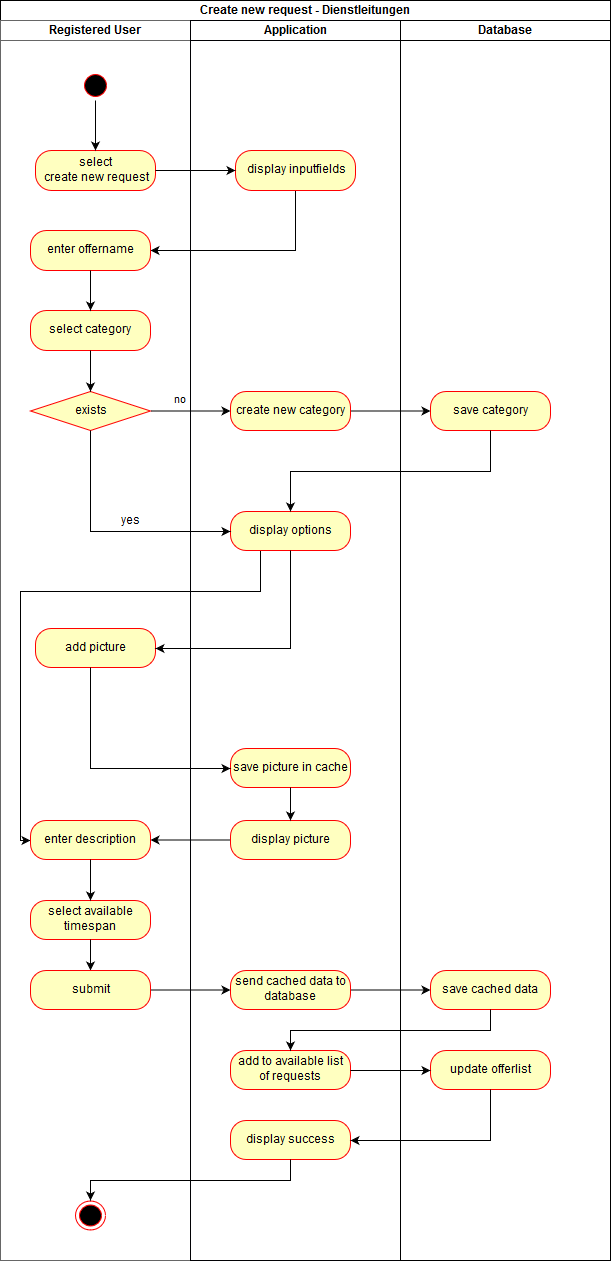

The diagram above was exported from draw.io. Its source (the exported page's mxGraphModel, read from the mxfile embedded in the PNG):
<mxGraphModel dx="1364" dy="782" grid="1" gridSize="10" guides="1" tooltips="1" connect="1" arrows="1" fold="1" page="1" pageScale="1.5" pageWidth="826" pageHeight="1169" background="#ffffff" math="0" shadow="0">
  <root>
    <mxCell id="0" style=";html=1;" />
    <mxCell id="1" style=";html=1;" parent="0" />
    <mxCell id="2d452a61b272a4a7-68" value="" style="ellipse;html=1;shape=startState;fillColor=#000000;strokeColor=#ff0000;" parent="1" vertex="1">
      <mxGeometry x="150" y="200" width="30" height="30" as="geometry" />
    </mxCell>
    <mxCell id="2d452a61b272a4a7-84" value="select &lt;br&gt;create new request" style="rounded=1;whiteSpace=wrap;html=1;arcSize=40;fillColor=#ffffc0;strokeColor=#ff0000;" parent="1" vertex="1">
      <mxGeometry x="105" y="280" width="120" height="40" as="geometry" />
    </mxCell>
    <mxCell id="4085b65c81fccb11-3" style="edgeStyle=orthogonalEdgeStyle;rounded=0;html=1;exitX=0.5;exitY=1;entryX=1;entryY=0.5;jettySize=auto;orthogonalLoop=1;" parent="1" source="2d452a61b272a4a7-86" target="2d452a61b272a4a7-88" edge="1">
      <mxGeometry relative="1" as="geometry" />
    </mxCell>
    <mxCell id="2d452a61b272a4a7-86" value="display inputfields" style="rounded=1;whiteSpace=wrap;html=1;arcSize=40;fillColor=#ffffc0;strokeColor=#ff0000;" parent="1" vertex="1">
      <mxGeometry x="305" y="280" width="120" height="40" as="geometry" />
    </mxCell>
    <mxCell id="2d452a61b272a4a7-87" value="" style="edgeStyle=orthogonalEdgeStyle;rounded=0;html=1;jettySize=auto;orthogonalLoop=1;" parent="1" source="2d452a61b272a4a7-84" target="2d452a61b272a4a7-86" edge="1">
      <mxGeometry relative="1" as="geometry" />
    </mxCell>
    <mxCell id="2d452a61b272a4a7-88" value="enter offername&lt;br&gt;" style="rounded=1;whiteSpace=wrap;html=1;arcSize=40;fillColor=#ffffc0;strokeColor=#ff0000;" parent="1" vertex="1">
      <mxGeometry x="100" y="360" width="120" height="40" as="geometry" />
    </mxCell>
    <mxCell id="2d452a61b272a4a7-90" value="select category&lt;br&gt;" style="rounded=1;whiteSpace=wrap;html=1;arcSize=40;fillColor=#ffffc0;strokeColor=#ff0000;" parent="1" vertex="1">
      <mxGeometry x="100" y="440" width="120" height="40" as="geometry" />
    </mxCell>
    <mxCell id="2d452a61b272a4a7-91" value="" style="edgeStyle=orthogonalEdgeStyle;rounded=0;html=1;jettySize=auto;orthogonalLoop=1;" parent="1" source="2d452a61b272a4a7-88" target="2d452a61b272a4a7-90" edge="1">
      <mxGeometry relative="1" as="geometry" />
    </mxCell>
    <mxCell id="2d452a61b272a4a7-92" value="exists" style="rhombus;whiteSpace=wrap;html=1;fillColor=#ffffc0;strokeColor=#ff0000;fontFamily=Helvetica;fontSize=12;fontColor=#000000;align=center;" parent="1" vertex="1">
      <mxGeometry x="100" y="521" width="120" height="39" as="geometry" />
    </mxCell>
    <mxCell id="2d452a61b272a4a7-93" value="" style="edgeStyle=orthogonalEdgeStyle;rounded=0;html=1;jettySize=auto;orthogonalLoop=1;" parent="1" source="2d452a61b272a4a7-90" target="2d452a61b272a4a7-92" edge="1">
      <mxGeometry relative="1" as="geometry" />
    </mxCell>
    <mxCell id="2d452a61b272a4a7-97" value="create new category&lt;br&gt;" style="rounded=1;whiteSpace=wrap;html=1;arcSize=40;fillColor=#ffffc0;strokeColor=#ff0000;fontFamily=Helvetica;fontSize=12;fontColor=#000000;align=center;" parent="1" vertex="1">
      <mxGeometry x="300" y="521" width="120" height="39" as="geometry" />
    </mxCell>
    <mxCell id="4085b65c81fccb11-2" style="edgeStyle=orthogonalEdgeStyle;rounded=0;html=1;exitX=0.25;exitY=1;jettySize=auto;orthogonalLoop=1;entryX=0;entryY=0.5;" parent="1" source="2d452a61b272a4a7-99" target="2d452a61b272a4a7-112" edge="1">
      <mxGeometry relative="1" as="geometry">
        <mxPoint x="80" y="761" as="targetPoint" />
        <Array as="points">
          <mxPoint x="330" y="721" />
          <mxPoint x="90" y="721" />
          <mxPoint x="90" y="970" />
        </Array>
      </mxGeometry>
    </mxCell>
    <mxCell id="2d452a61b272a4a7-99" value="display options&lt;br&gt;" style="rounded=1;whiteSpace=wrap;html=1;arcSize=40;fillColor=#ffffc0;strokeColor=#ff0000;fontFamily=Helvetica;fontSize=12;fontColor=#000000;align=center;" parent="1" vertex="1">
      <mxGeometry x="300" y="641" width="120" height="39" as="geometry" />
    </mxCell>
    <mxCell id="2d452a61b272a4a7-98" value="no&lt;br&gt;" style="edgeStyle=orthogonalEdgeStyle;rounded=0;html=1;jettySize=auto;orthogonalLoop=1;" parent="1" source="2d452a61b272a4a7-92" target="2d452a61b272a4a7-97" edge="1">
      <mxGeometry x="-0.25" y="11" relative="1" as="geometry">
        <mxPoint y="1" as="offset" />
      </mxGeometry>
    </mxCell>
    <mxCell id="2d452a61b272a4a7-106" value="add picture&lt;br&gt;" style="rounded=1;whiteSpace=wrap;html=1;arcSize=40;fillColor=#ffffc0;strokeColor=#ff0000;fontFamily=Helvetica;fontSize=12;fontColor=#000000;align=center;" parent="1" vertex="1">
      <mxGeometry x="105" y="758" width="120" height="39" as="geometry" />
    </mxCell>
    <mxCell id="2d452a61b272a4a7-102" style="edgeStyle=orthogonalEdgeStyle;rounded=0;html=1;exitX=0.5;exitY=1;entryX=0;entryY=0.5;jettySize=auto;orthogonalLoop=1;" parent="1" source="2d452a61b272a4a7-92" target="2d452a61b272a4a7-99" edge="1">
      <mxGeometry relative="1" as="geometry" />
    </mxCell>
    <mxCell id="2d452a61b272a4a7-103" value="yes" style="text;html=1;resizable=0;points=[];align=center;verticalAlign=middle;labelBackgroundColor=#ffffff;" parent="2d452a61b272a4a7-102" vertex="1" connectable="0">
      <mxGeometry x="-0.1667" y="30" relative="1" as="geometry">
        <mxPoint x="10" y="-10" as="offset" />
      </mxGeometry>
    </mxCell>
    <mxCell id="2d452a61b272a4a7-108" value="save picture in cache&lt;br&gt;" style="rounded=1;whiteSpace=wrap;html=1;arcSize=40;fillColor=#ffffc0;strokeColor=#ff0000;fontFamily=Helvetica;fontSize=12;fontColor=#000000;align=center;" parent="1" vertex="1">
      <mxGeometry x="300" y="878" width="120" height="39" as="geometry" />
    </mxCell>
    <mxCell id="2d452a61b272a4a7-104" value="save category&lt;br&gt;" style="rounded=1;whiteSpace=wrap;html=1;arcSize=40;fillColor=#ffffc0;strokeColor=#ff0000;fontFamily=Helvetica;fontSize=12;fontColor=#000000;align=center;" parent="1" vertex="1">
      <mxGeometry x="500" y="521" width="120" height="39" as="geometry" />
    </mxCell>
    <mxCell id="2d452a61b272a4a7-110" value="display picture&lt;br&gt;" style="rounded=1;whiteSpace=wrap;html=1;arcSize=40;fillColor=#ffffc0;strokeColor=#ff0000;fontFamily=Helvetica;fontSize=12;fontColor=#000000;align=center;" parent="1" vertex="1">
      <mxGeometry x="300" y="950" width="120" height="39" as="geometry" />
    </mxCell>
    <mxCell id="2d452a61b272a4a7-105" value="" style="edgeStyle=orthogonalEdgeStyle;rounded=0;html=1;jettySize=auto;orthogonalLoop=1;" parent="1" source="2d452a61b272a4a7-97" target="2d452a61b272a4a7-104" edge="1">
      <mxGeometry relative="1" as="geometry" />
    </mxCell>
    <mxCell id="2d452a61b272a4a7-112" value="enter description&lt;br&gt;" style="rounded=1;whiteSpace=wrap;html=1;arcSize=40;fillColor=#ffffc0;strokeColor=#ff0000;fontFamily=Helvetica;fontSize=12;fontColor=#000000;align=center;" parent="1" vertex="1">
      <mxGeometry x="100" y="950" width="120" height="39" as="geometry" />
    </mxCell>
    <mxCell id="2d452a61b272a4a7-107" value="" style="edgeStyle=orthogonalEdgeStyle;rounded=0;html=1;jettySize=auto;orthogonalLoop=1;" parent="1" source="2d452a61b272a4a7-99" target="2d452a61b272a4a7-106" edge="1">
      <mxGeometry relative="1" as="geometry">
        <Array as="points">
          <mxPoint x="360" y="778" />
        </Array>
      </mxGeometry>
    </mxCell>
    <mxCell id="2d452a61b272a4a7-114" value="select available timespan&lt;br&gt;" style="rounded=1;whiteSpace=wrap;html=1;arcSize=40;fillColor=#ffffc0;strokeColor=#ff0000;fontFamily=Helvetica;fontSize=12;fontColor=#000000;align=center;" parent="1" vertex="1">
      <mxGeometry x="100" y="1030" width="120" height="39" as="geometry" />
    </mxCell>
    <mxCell id="2d452a61b272a4a7-109" value="" style="edgeStyle=orthogonalEdgeStyle;rounded=0;html=1;jettySize=auto;orthogonalLoop=1;" parent="1" source="2d452a61b272a4a7-106" target="2d452a61b272a4a7-108" edge="1">
      <mxGeometry relative="1" as="geometry">
        <Array as="points">
          <mxPoint x="160" y="898" />
        </Array>
      </mxGeometry>
    </mxCell>
    <mxCell id="2d452a61b272a4a7-111" value="" style="edgeStyle=orthogonalEdgeStyle;rounded=0;html=1;jettySize=auto;orthogonalLoop=1;" parent="1" source="2d452a61b272a4a7-108" target="2d452a61b272a4a7-110" edge="1">
      <mxGeometry relative="1" as="geometry" />
    </mxCell>
    <mxCell id="2d452a61b272a4a7-113" value="" style="edgeStyle=orthogonalEdgeStyle;rounded=0;html=1;jettySize=auto;orthogonalLoop=1;" parent="1" source="2d452a61b272a4a7-110" target="2d452a61b272a4a7-112" edge="1">
      <mxGeometry relative="1" as="geometry" />
    </mxCell>
    <mxCell id="2d452a61b272a4a7-115" value="" style="edgeStyle=orthogonalEdgeStyle;rounded=0;html=1;jettySize=auto;orthogonalLoop=1;" parent="1" source="2d452a61b272a4a7-112" target="2d452a61b272a4a7-114" edge="1">
      <mxGeometry relative="1" as="geometry" />
    </mxCell>
    <mxCell id="2d452a61b272a4a7-117" value="" style="edgeStyle=orthogonalEdgeStyle;rounded=0;html=1;jettySize=auto;orthogonalLoop=1;entryX=0.5;entryY=0;" parent="1" source="2d452a61b272a4a7-114" target="2d452a61b272a4a7-118" edge="1">
      <mxGeometry relative="1" as="geometry">
        <mxPoint x="160" y="1103" as="targetPoint" />
        <Array as="points" />
      </mxGeometry>
    </mxCell>
    <mxCell id="2d452a61b272a4a7-127" style="edgeStyle=orthogonalEdgeStyle;rounded=0;html=1;exitX=0.5;exitY=1;entryX=0.5;entryY=0;jettySize=auto;orthogonalLoop=1;" parent="1" source="2d452a61b272a4a7-68" target="2d452a61b272a4a7-84" edge="1">
      <mxGeometry relative="1" as="geometry" />
    </mxCell>
    <mxCell id="4085b65c81fccb11-4" value="Create new request - Dienstleitungen" style="swimlane;html=1;childLayout=stackLayout;startSize=20;rounded=0;comic=0;" parent="1" vertex="1">
      <mxGeometry x="70" y="130" width="610" height="1260" as="geometry" />
    </mxCell>
    <mxCell id="4085b65c81fccb11-5" value="Registered User&lt;br&gt;" style="swimlane;html=1;startSize=20;fillColor=#FFFFFF;strokeColor=#666666;shadow=0;" parent="4085b65c81fccb11-4" vertex="1">
      <mxGeometry y="20" width="190" height="1240" as="geometry" />
    </mxCell>
    <mxCell id="2d452a61b272a4a7-118" value="submit" style="rounded=1;whiteSpace=wrap;html=1;arcSize=40;fillColor=#ffffc0;strokeColor=#ff0000;fontFamily=Helvetica;fontSize=12;fontColor=#000000;align=center;" parent="4085b65c81fccb11-5" vertex="1">
      <mxGeometry x="30" y="950" width="120" height="39" as="geometry" />
    </mxCell>
    <mxCell id="2d452a61b272a4a7-120" value="send cached data to database&lt;br&gt;" style="rounded=1;whiteSpace=wrap;html=1;arcSize=40;fillColor=#ffffc0;strokeColor=#ff0000;fontFamily=Helvetica;fontSize=12;fontColor=#000000;align=center;" parent="4085b65c81fccb11-5" vertex="1">
      <mxGeometry x="230" y="950" width="120" height="39" as="geometry" />
    </mxCell>
    <mxCell id="2d452a61b272a4a7-122" value="save cached data&lt;br&gt;" style="rounded=1;whiteSpace=wrap;html=1;arcSize=40;fillColor=#ffffc0;strokeColor=#ff0000;fontFamily=Helvetica;fontSize=12;fontColor=#000000;align=center;" parent="4085b65c81fccb11-5" vertex="1">
      <mxGeometry x="430" y="950" width="120" height="39" as="geometry" />
    </mxCell>
    <mxCell id="2d452a61b272a4a7-121" value="" style="edgeStyle=orthogonalEdgeStyle;rounded=0;html=1;jettySize=auto;orthogonalLoop=1;" parent="4085b65c81fccb11-5" source="2d452a61b272a4a7-118" target="2d452a61b272a4a7-120" edge="1">
      <mxGeometry relative="1" as="geometry" />
    </mxCell>
    <mxCell id="2d452a61b272a4a7-123" value="" style="edgeStyle=orthogonalEdgeStyle;rounded=0;html=1;jettySize=auto;orthogonalLoop=1;" parent="4085b65c81fccb11-5" source="2d452a61b272a4a7-120" target="2d452a61b272a4a7-122" edge="1">
      <mxGeometry relative="1" as="geometry" />
    </mxCell>
    <mxCell id="2d452a61b272a4a7-74" value="" style="ellipse;html=1;shape=endState;fillColor=#000000;strokeColor=#ff0000;" parent="4085b65c81fccb11-5" vertex="1">
      <mxGeometry x="75" y="1180" width="30" height="29" as="geometry" />
    </mxCell>
    <mxCell id="4085b65c81fccb11-6" value="Application" style="swimlane;html=1;startSize=20;strokeColor=#010105;" parent="4085b65c81fccb11-4" vertex="1">
      <mxGeometry x="190" y="20" width="210" height="1240" as="geometry" />
    </mxCell>
    <mxCell id="2fa579a8a7404ddd-2" value="add to available list of requests" style="rounded=1;whiteSpace=wrap;html=1;arcSize=40;fillColor=#ffffc0;strokeColor=#ff0000;fontFamily=Helvetica;fontSize=12;fontColor=#000000;align=center;direction=west;" parent="4085b65c81fccb11-6" vertex="1">
      <mxGeometry x="40" y="1030" width="120" height="39" as="geometry" />
    </mxCell>
    <mxCell id="4085b65c81fccb11-7" value="Database" style="swimlane;html=1;startSize=20;" parent="4085b65c81fccb11-4" vertex="1">
      <mxGeometry x="400" y="20" width="210" height="1240" as="geometry" />
    </mxCell>
    <mxCell id="2fa579a8a7404ddd-1" value="update offerlist&lt;br&gt;" style="rounded=1;whiteSpace=wrap;html=1;arcSize=40;fillColor=#ffffc0;strokeColor=#ff0000;fontFamily=Helvetica;fontSize=12;fontColor=#000000;align=center;" parent="4085b65c81fccb11-7" vertex="1">
      <mxGeometry x="30" y="1030" width="120" height="39" as="geometry" />
    </mxCell>
    <mxCell id="2fa579a8a7404ddd-5" style="edgeStyle=orthogonalEdgeStyle;rounded=0;html=1;exitX=0;exitY=0.5;entryX=0;entryY=0.5;jettySize=auto;orthogonalLoop=1;" parent="4085b65c81fccb11-4" source="2fa579a8a7404ddd-2" target="2fa579a8a7404ddd-1" edge="1">
      <mxGeometry relative="1" as="geometry" />
    </mxCell>
    <mxCell id="2c65236d6f41a85e-2" style="edgeStyle=orthogonalEdgeStyle;rounded=0;html=1;exitX=0.5;exitY=1;entryX=0.5;entryY=1;endArrow=classic;endFill=1;jettySize=auto;orthogonalLoop=1;" parent="4085b65c81fccb11-4" source="2d452a61b272a4a7-122" target="2fa579a8a7404ddd-2" edge="1">
      <mxGeometry relative="1" as="geometry" />
    </mxCell>
    <mxCell id="2c65236d6f41a85e-1" style="edgeStyle=orthogonalEdgeStyle;rounded=0;html=1;exitX=0.5;exitY=1;entryX=0.5;entryY=0;endArrow=classic;endFill=1;jettySize=auto;orthogonalLoop=1;" parent="1" source="2d452a61b272a4a7-104" target="2d452a61b272a4a7-99" edge="1">
      <mxGeometry relative="1" as="geometry" />
    </mxCell>
    <mxCell id="2d452a61b272a4a7-124" value="display success&lt;br&gt;" style="rounded=1;whiteSpace=wrap;html=1;arcSize=40;fillColor=#ffffc0;strokeColor=#ff0000;fontFamily=Helvetica;fontSize=12;fontColor=#000000;align=center;" parent="1" vertex="1">
      <mxGeometry x="300" y="1250" width="120" height="39" as="geometry" />
    </mxCell>
    <mxCell id="2d452a61b272a4a7-128" style="edgeStyle=orthogonalEdgeStyle;rounded=0;html=1;exitX=0.5;exitY=1;entryX=0.5;entryY=0;jettySize=auto;orthogonalLoop=1;" parent="1" source="2d452a61b272a4a7-124" target="2d452a61b272a4a7-74" edge="1">
      <mxGeometry relative="1" as="geometry" />
    </mxCell>
    <mxCell id="2c65236d6f41a85e-3" style="edgeStyle=orthogonalEdgeStyle;rounded=0;html=1;exitX=0.5;exitY=1;entryX=1;entryY=0.5;endArrow=classic;endFill=1;jettySize=auto;orthogonalLoop=1;" parent="1" source="2fa579a8a7404ddd-1" target="2d452a61b272a4a7-124" edge="1">
      <mxGeometry relative="1" as="geometry" />
    </mxCell>
  </root>
</mxGraphModel>